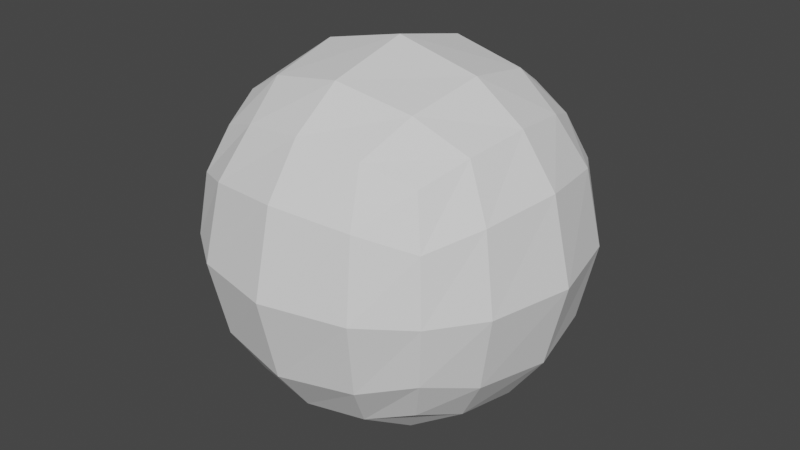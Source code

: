 # Source: planetScript.blend  (saved by Blender 2.91.10; exported with 4.5.12 LTS)
import bpy
from mathutils import Matrix  # noqa: F401  (used for matrix-valued properties, if any)

bpy.ops.wm.read_factory_settings(use_empty=True)
scene = bpy.context.scene
scene.name = 'Scene'

# ---- collections
col_collection = bpy.data.collections.new('Collection'); scene.collection.children.link(col_collection)

# ---- world
world_world = bpy.data.worlds.new('World'); scene.world = world_world
world_world.use_nodes = True; world_world.node_tree.nodes.clear()
_N = world_world.node_tree.nodes; _L = world_world.node_tree.links
n0 = _N.new('ShaderNodeOutputWorld'); n0.name = 'World Output'; n0.location = (300, 300)
n1 = _N.new('ShaderNodeBackground'); n1.name = 'Background'; n1.location = (10, 300)
n1.inputs[0].default_value = (0.05088, 0.05088, 0.05088, 1.0)
_L.new(n1.outputs[0], n0.inputs[0])
n0.is_active_output = True
world_world.color = (0.05088, 0.05088, 0.05088)
world_world.use_sun_shadow = False
world_world.sun_shadow_jitter_overblur = 0.0

# ---- meshes
me_mesh_planet_003 = bpy.data.meshes.new('mesh_Planet.003')
me_mesh_planet_003.from_pydata([(-5.774, -5.774, 5.774), (-3.333, -6.667, 6.667), (0.0, -7.071, 7.071), (3.333, -6.667, 6.667), (5.774, -5.774, 5.774), (-6.667, -3.333, 6.667), (-4.082, -4.082, 8.165), (0.0, -4.472, 8.944), (4.082, -4.082, 8.165), (6.667, -3.333, 6.667), (-7.071, 0.0, 7.071), (-4.472, 0.0, 8.944), (0.0, 0.0, 10.0), (4.472, 0.0, 8.944), (7.071, 0.0, 7.071), (-6.667, 3.333, 6.667), (-4.082, 4.082, 8.165), (0.0, 4.472, 8.944), (4.082, 4.082, 8.165), (6.667, 3.333, 6.667), (-5.774, 5.774, 5.774), (-3.333, 6.667, 6.667), (0.0, 7.071, 7.071), (3.333, 6.667, 6.667), (5.774, 5.774, 5.774), (-5.774, 5.774, -5.774), (-6.667, 6.667, -3.333), (-7.071, 7.071, 0.0), (-6.667, 6.667, 3.333), (-3.333, 6.667, -6.667), (-4.082, 8.165, -4.082), (-4.472, 8.944, 0.0), (-4.082, 8.165, 4.082), (0.0, 7.071, -7.071), (0.0, 8.944, -4.472), (0.0, 10.0, 0.0), (0.0, 8.944, 4.472), (3.333, 6.667, -6.667), (4.082, 8.165, -4.082), (4.472, 8.944, 0.0), (4.082, 8.165, 4.082), (5.774, 5.774, -5.774), (6.667, 6.667, -3.333), (7.071, 7.071, 0.0), (6.667, 6.667, 3.333), (5.774, -5.774, -5.774), (6.667, -3.333, -6.667), (7.071, 0.0, -7.071), (6.667, 3.333, -6.667), (6.667, -6.667, -3.333), (8.165, -4.082, -4.082), (8.944, 0.0, -4.472), (8.165, 4.082, -4.082), (7.071, -7.071, 0.0), (8.944, -4.472, 0.0), (10.0, 0.0, 0.0), (8.944, 4.472, 0.0), (6.667, -6.667, 3.333), (8.165, -4.082, 4.082), (8.944, 0.0, 4.472), (8.165, 4.082, 4.082), (-5.774, -5.774, -5.774), (-6.667, -3.333, -6.667), (-7.071, 0.0, -7.071), (-6.667, 3.333, -6.667), (-3.333, -6.667, -6.667), (-4.082, -4.082, -8.165), (-4.472, 0.0, -8.944), (-4.082, 4.082, -8.165), (0.0, -7.071, -7.071), (0.0, -4.472, -8.944), (0.0, 0.0, -10.0), (0.0, 4.472, -8.944), (3.333, -6.667, -6.667), (4.082, -4.082, -8.165), (4.472, 0.0, -8.944), (4.082, 4.082, -8.165), (-6.667, -6.667, -3.333), (-4.082, -8.165, -4.082), (0.0, -8.944, -4.472), (4.082, -8.165, -4.082), (-7.071, -7.071, 0.0), (-4.472, -8.944, 0.0), (0.0, -10.0, 0.0), (4.472, -8.944, 0.0), (-6.667, -6.667, 3.333), (-4.082, -8.165, 4.082), (0.0, -8.944, 4.472), (4.082, -8.165, 4.082), (-8.165, -4.082, -4.082), (-8.944, -4.472, 0.0), (-8.165, -4.082, 4.082), (-8.944, 0.0, -4.472), (-10.0, 0.0, 0.0), (-8.944, 0.0, 4.472), (-8.165, 4.082, -4.082), (-8.944, 4.472, 0.0), (-8.165, 4.082, 4.082)], [], [(0, 1, 6), (1, 2, 7), (2, 3, 8), (3, 4, 9), (5, 6, 11), (6, 7, 12), (7, 8, 13), (8, 9, 14), (10, 11, 16), (11, 12, 17), (12, 13, 18), (13, 14, 19), (15, 16, 21), (16, 17, 22), (17, 18, 23), (18, 19, 24), (0, 6, 5), (1, 7, 6), (2, 8, 7), (3, 9, 8), (5, 11, 10), (6, 12, 11), (7, 13, 12), (8, 14, 13), (10, 16, 15), (11, 17, 16), (12, 18, 17), (13, 19, 18), (15, 21, 20), (16, 22, 21), (17, 23, 22), (18, 24, 23), (25, 26, 30), (26, 27, 31), (27, 28, 32), (28, 20, 21), (29, 30, 34), (30, 31, 35), (31, 32, 36), (32, 21, 22), (33, 34, 38), (34, 35, 39), (35, 36, 40), (36, 22, 23), (37, 38, 42), (38, 39, 43), (39, 40, 44), (40, 23, 24), (25, 30, 29), (26, 31, 30), (27, 32, 31), (28, 21, 32), (29, 34, 33), (30, 35, 34), (31, 36, 35), (32, 22, 36), (33, 38, 37), (34, 39, 38), (35, 40, 39), (36, 23, 40), (37, 42, 41), (38, 43, 42), (39, 44, 43), (40, 24, 44), (45, 46, 50), (46, 47, 51), (47, 48, 52), (48, 41, 42), (49, 50, 54), (50, 51, 55), (51, 52, 56), (52, 42, 43), (53, 54, 58), (54, 55, 59), (55, 56, 60), (56, 43, 44), (57, 58, 9), (58, 59, 14), (59, 60, 19), (60, 44, 24), (45, 50, 49), (46, 51, 50), (47, 52, 51), (48, 42, 52), (49, 54, 53), (50, 55, 54), (51, 56, 55), (52, 43, 56), (53, 58, 57), (54, 59, 58), (55, 60, 59), (56, 44, 60), (57, 9, 4), (58, 14, 9), (59, 19, 14), (60, 24, 19), (61, 62, 66), (62, 63, 67), (63, 64, 68), (64, 25, 29), (65, 66, 70), (66, 67, 71), (67, 68, 72), (68, 29, 33), (69, 70, 74), (70, 71, 75), (71, 72, 76), (72, 33, 37), (73, 74, 46), (74, 75, 47), (75, 76, 48), (76, 37, 41), (61, 66, 65), (62, 67, 66), (63, 68, 67), (64, 29, 68), (65, 70, 69), (66, 71, 70), (67, 72, 71), (68, 33, 72), (69, 74, 73), (70, 75, 74), (71, 76, 75), (72, 37, 76), (73, 46, 45), (74, 47, 46), (75, 48, 47), (76, 41, 48), (61, 65, 78), (65, 69, 79), (69, 73, 80), (73, 45, 49), (77, 78, 82), (78, 79, 83), (79, 80, 84), (80, 49, 53), (81, 82, 86), (82, 83, 87), (83, 84, 88), (84, 53, 57), (85, 86, 1), (86, 87, 2), (87, 88, 3), (88, 57, 4), (61, 78, 77), (65, 79, 78), (69, 80, 79), (73, 49, 80), (77, 82, 81), (78, 83, 82), (79, 84, 83), (80, 53, 84), (81, 86, 85), (82, 87, 86), (83, 88, 87), (84, 57, 88), (85, 1, 0), (86, 2, 1), (87, 3, 2), (88, 4, 3), (61, 77, 89), (77, 81, 90), (81, 85, 91), (85, 0, 5), (62, 89, 92), (89, 90, 93), (90, 91, 94), (91, 5, 10), (63, 92, 95), (92, 93, 96), (93, 94, 97), (94, 10, 15), (64, 95, 26), (95, 96, 27), (96, 97, 28), (97, 15, 20), (61, 89, 62), (77, 90, 89), (81, 91, 90), (85, 5, 91), (62, 92, 63), (89, 93, 92), (90, 94, 93), (91, 10, 94), (63, 95, 64), (92, 96, 95), (93, 97, 96), (94, 15, 97), (64, 26, 25), (95, 27, 26), (96, 28, 27), (97, 20, 28)])
me_mesh_planet_003.use_remesh_fix_poles = True
me_mesh_planet_003.use_remesh_preserve_attributes = False
me_mesh_planet_003.use_mirror_vertex_groups = False
me_mesh_planet_003.update()

# ---- objects
ob_planetobject = bpy.data.objects.new('PlanetObject', me_mesh_planet_003)

# ---- transforms, parenting, visibility, modifiers, constraints
ob_planetobject.location = (0.0, 0.0, 0.0)
ob_planetobject.lineart.crease_threshold = 0.0

# ---- collection membership
col_collection.objects.link(ob_planetobject)

# ---- scene / render settings (as saved in the file)
scene.frame_start = 1; scene.frame_end = 250; scene.frame_set(1)
scene.render.engine = 'BLENDER_EEVEE_NEXT'
scene.cycles.use_denoising = False
scene.cycles.samples = 128
scene.cycles.sampling_pattern = 'TABULATED_SOBOL'
scene.cycles.use_adaptive_sampling = False
scene.cycles.use_light_tree = False
scene.view_settings.view_transform = 'Filmic'
bpy.context.view_layer.update()

# ---- added for rendering (the .blend has no active camera and no usable light): camera, sun
cam_auto = bpy.data.cameras.new('AutoCamera')
cam_auto.lens = 50.0
cam_auto.sensor_width = 36.0
cam_auto.clip_end = 1000.0
ob_auto_camera = bpy.data.objects.new('AutoCamera', cam_auto)
scene.collection.objects.link(ob_auto_camera)
ob_auto_camera.location = (32.0507, -38.4609, 25.6406)
ob_auto_camera.rotation_euler = (1.09748, -7.21219e-08, 0.694738)
scene.camera = ob_auto_camera
light_auto_sun = bpy.data.lights.new('AutoSun', 'SUN')
light_auto_sun.energy = 3.0
light_auto_sun.angle = 0.0523599
ob_auto_sun = bpy.data.objects.new('AutoSun', light_auto_sun)
scene.collection.objects.link(ob_auto_sun)
ob_auto_sun.rotation_euler = (0.872665, 0.174533, 0.523599)
bpy.context.view_layer.update()
